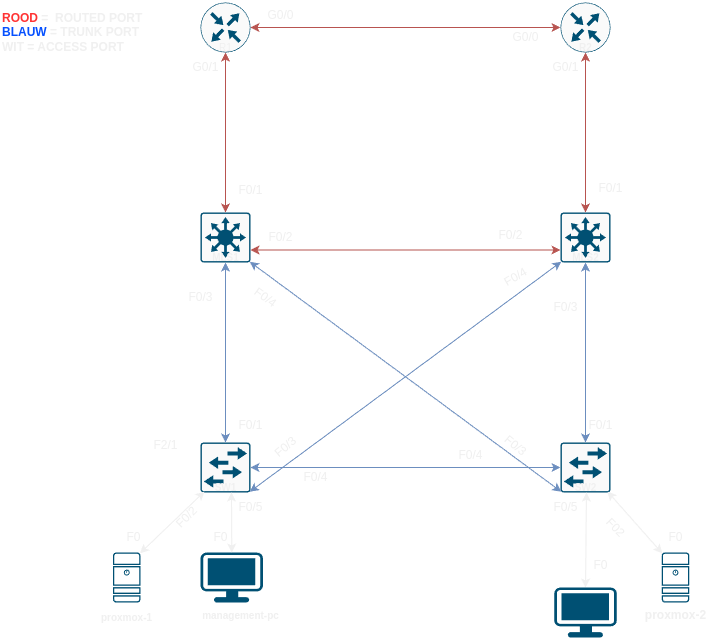

The diagram above was exported from draw.io. Its source (the exported page's mxGraphModel, read from the mxfile embedded in the PNG):
<mxGraphModel dx="1362" dy="963" grid="1" gridSize="10" guides="1" tooltips="1" connect="1" arrows="1" fold="1" page="1" pageScale="1" pageWidth="827" pageHeight="1169" background="#000000" math="0" shadow="0">
  <root>
    <mxCell id="0" />
    <mxCell id="1" parent="0" />
    <mxCell id="LF3nWzj_r0qKNPS-pxGW-1" value="" style="sketch=0;points=[[0.015,0.015,0],[0.985,0.015,0],[0.985,0.985,0],[0.015,0.985,0],[0.25,0,0],[0.5,0,0],[0.75,0,0],[1,0.25,0],[1,0.5,0],[1,0.75,0],[0.75,1,0],[0.5,1,0],[0.25,1,0],[0,0.75,0],[0,0.5,0],[0,0.25,0]];verticalLabelPosition=bottom;html=1;verticalAlign=top;aspect=fixed;align=center;pointerEvents=1;shape=mxgraph.cisco19.rect;prIcon=workgroup_switch;fillColor=#FAFAFA;strokeColor=#005073;" parent="1" vertex="1">
      <mxGeometry x="210" y="450" width="50" height="50" as="geometry" />
    </mxCell>
    <mxCell id="LF3nWzj_r0qKNPS-pxGW-3" value="" style="sketch=0;points=[[0.015,0.015,0],[0.985,0.015,0],[0.985,0.985,0],[0.015,0.985,0],[0.25,0,0],[0.5,0,0],[0.75,0,0],[1,0.25,0],[1,0.5,0],[1,0.75,0],[0.75,1,0],[0.5,1,0],[0.25,1,0],[0,0.75,0],[0,0.5,0],[0,0.25,0]];verticalLabelPosition=bottom;html=1;verticalAlign=top;aspect=fixed;align=center;pointerEvents=1;shape=mxgraph.cisco19.rect;prIcon=workgroup_switch;fillColor=#FAFAFA;strokeColor=#005073;" parent="1" vertex="1">
      <mxGeometry x="570" y="450" width="50" height="50" as="geometry" />
    </mxCell>
    <mxCell id="LF3nWzj_r0qKNPS-pxGW-4" value="" style="sketch=0;points=[[0.5,0,0],[1,0.5,0],[0.5,1,0],[0,0.5,0],[0.145,0.145,0],[0.8555,0.145,0],[0.855,0.8555,0],[0.145,0.855,0]];verticalLabelPosition=bottom;html=1;verticalAlign=top;aspect=fixed;align=center;pointerEvents=1;shape=mxgraph.cisco19.rect;prIcon=router;fillColor=#FAFAFA;strokeColor=#005073;" parent="1" vertex="1">
      <mxGeometry x="210" y="10" width="50" height="50" as="geometry" />
    </mxCell>
    <mxCell id="LF3nWzj_r0qKNPS-pxGW-5" value="" style="sketch=0;points=[[0.5,0,0],[1,0.5,0],[0.5,1,0],[0,0.5,0],[0.145,0.145,0],[0.8555,0.145,0],[0.855,0.8555,0],[0.145,0.855,0]];verticalLabelPosition=bottom;html=1;verticalAlign=top;aspect=fixed;align=center;pointerEvents=1;shape=mxgraph.cisco19.rect;prIcon=router;fillColor=#FAFAFA;strokeColor=#005073;" parent="1" vertex="1">
      <mxGeometry x="570" y="10" width="50" height="50" as="geometry" />
    </mxCell>
    <mxCell id="LF3nWzj_r0qKNPS-pxGW-6" value="" style="sketch=0;points=[[0.015,0.015,0],[0.985,0.015,0],[0.985,0.985,0],[0.015,0.985,0],[0.25,0,0],[0.5,0,0],[0.75,0,0],[1,0.25,0],[1,0.5,0],[1,0.75,0],[0.75,1,0],[0.5,1,0],[0.25,1,0],[0,0.75,0],[0,0.5,0],[0,0.25,0]];verticalLabelPosition=bottom;html=1;verticalAlign=top;aspect=fixed;align=center;pointerEvents=1;shape=mxgraph.cisco19.rect;prIcon=l3_switch;fillColor=#FAFAFA;strokeColor=#005073;" parent="1" vertex="1">
      <mxGeometry x="210" y="220" width="50" height="50" as="geometry" />
    </mxCell>
    <mxCell id="LF3nWzj_r0qKNPS-pxGW-7" value="" style="sketch=0;points=[[0.015,0.015,0],[0.985,0.015,0],[0.985,0.985,0],[0.015,0.985,0],[0.25,0,0],[0.5,0,0],[0.75,0,0],[1,0.25,0],[1,0.5,0],[1,0.75,0],[0.75,1,0],[0.5,1,0],[0.25,1,0],[0,0.75,0],[0,0.5,0],[0,0.25,0]];verticalLabelPosition=bottom;html=1;verticalAlign=top;aspect=fixed;align=center;pointerEvents=1;shape=mxgraph.cisco19.rect;prIcon=l3_switch;fillColor=#FAFAFA;strokeColor=#005073;" parent="1" vertex="1">
      <mxGeometry x="570" y="220" width="50" height="50" as="geometry" />
    </mxCell>
    <mxCell id="LF3nWzj_r0qKNPS-pxGW-11" style="edgeStyle=none;rounded=0;orthogonalLoop=1;jettySize=auto;html=1;exitX=0.5;exitY=1;exitDx=0;exitDy=0;exitPerimeter=0;entryX=0.5;entryY=0;entryDx=0;entryDy=0;entryPerimeter=0;startArrow=classic;startFill=1;fillColor=#f8cecc;strokeColor=#b85450;" parent="1" source="LF3nWzj_r0qKNPS-pxGW-4" target="LF3nWzj_r0qKNPS-pxGW-6" edge="1">
      <mxGeometry relative="1" as="geometry" />
    </mxCell>
    <mxCell id="LF3nWzj_r0qKNPS-pxGW-14" style="edgeStyle=none;rounded=0;orthogonalLoop=1;jettySize=auto;html=1;exitX=0.5;exitY=0;exitDx=0;exitDy=0;exitPerimeter=0;entryX=0.5;entryY=1;entryDx=0;entryDy=0;entryPerimeter=0;startArrow=classic;startFill=1;fillColor=#dae8fc;strokeColor=#6c8ebf;" parent="1" source="LF3nWzj_r0qKNPS-pxGW-1" target="LF3nWzj_r0qKNPS-pxGW-6" edge="1">
      <mxGeometry relative="1" as="geometry" />
    </mxCell>
    <mxCell id="LF3nWzj_r0qKNPS-pxGW-15" style="edgeStyle=none;rounded=0;orthogonalLoop=1;jettySize=auto;html=1;exitX=0.015;exitY=0.015;exitDx=0;exitDy=0;exitPerimeter=0;" parent="1" edge="1">
      <mxGeometry relative="1" as="geometry">
        <mxPoint x="389.25" y="450.75" as="sourcePoint" />
        <mxPoint x="388.5" y="450" as="targetPoint" />
      </mxGeometry>
    </mxCell>
    <mxCell id="LF3nWzj_r0qKNPS-pxGW-16" style="edgeStyle=none;rounded=0;orthogonalLoop=1;jettySize=auto;html=1;exitX=0.5;exitY=0;exitDx=0;exitDy=0;exitPerimeter=0;entryX=0.5;entryY=1;entryDx=0;entryDy=0;entryPerimeter=0;startArrow=classic;startFill=1;fillColor=#dae8fc;strokeColor=#6c8ebf;" parent="1" source="LF3nWzj_r0qKNPS-pxGW-3" target="LF3nWzj_r0qKNPS-pxGW-7" edge="1">
      <mxGeometry relative="1" as="geometry" />
    </mxCell>
    <mxCell id="LF3nWzj_r0qKNPS-pxGW-17" style="edgeStyle=none;rounded=0;orthogonalLoop=1;jettySize=auto;html=1;entryX=0;entryY=0.5;entryDx=0;entryDy=0;entryPerimeter=0;startArrow=classic;startFill=1;fillColor=#f8cecc;strokeColor=#b85450;" parent="1" source="LF3nWzj_r0qKNPS-pxGW-4" target="LF3nWzj_r0qKNPS-pxGW-5" edge="1">
      <mxGeometry relative="1" as="geometry" />
    </mxCell>
    <mxCell id="LF3nWzj_r0qKNPS-pxGW-20" style="edgeStyle=none;rounded=0;orthogonalLoop=1;jettySize=auto;html=1;exitX=1;exitY=0.75;exitDx=0;exitDy=0;exitPerimeter=0;entryX=0;entryY=0.75;entryDx=0;entryDy=0;entryPerimeter=0;startArrow=classic;startFill=1;fillColor=#f8cecc;strokeColor=#b85450;" parent="1" source="LF3nWzj_r0qKNPS-pxGW-6" target="LF3nWzj_r0qKNPS-pxGW-7" edge="1">
      <mxGeometry relative="1" as="geometry" />
    </mxCell>
    <mxCell id="LF3nWzj_r0qKNPS-pxGW-23" style="edgeStyle=none;rounded=0;orthogonalLoop=1;jettySize=auto;html=1;exitX=0.015;exitY=0.985;exitDx=0;exitDy=0;exitPerimeter=0;entryX=0.985;entryY=0.985;entryDx=0;entryDy=0;entryPerimeter=0;fillColor=#dae8fc;strokeColor=#6c8ebf;startArrow=classic;startFill=1;" parent="1" source="LF3nWzj_r0qKNPS-pxGW-7" target="LF3nWzj_r0qKNPS-pxGW-1" edge="1">
      <mxGeometry relative="1" as="geometry" />
    </mxCell>
    <mxCell id="LF3nWzj_r0qKNPS-pxGW-24" style="edgeStyle=none;rounded=0;orthogonalLoop=1;jettySize=auto;html=1;exitX=0.985;exitY=0.985;exitDx=0;exitDy=0;exitPerimeter=0;entryX=0.015;entryY=0.985;entryDx=0;entryDy=0;entryPerimeter=0;startArrow=classic;startFill=1;fillColor=#dae8fc;strokeColor=#6c8ebf;" parent="1" source="LF3nWzj_r0qKNPS-pxGW-6" target="LF3nWzj_r0qKNPS-pxGW-3" edge="1">
      <mxGeometry relative="1" as="geometry" />
    </mxCell>
    <mxCell id="LF3nWzj_r0qKNPS-pxGW-25" style="edgeStyle=none;rounded=0;orthogonalLoop=1;jettySize=auto;html=1;exitX=1;exitY=0.5;exitDx=0;exitDy=0;exitPerimeter=0;entryX=0;entryY=0.5;entryDx=0;entryDy=0;entryPerimeter=0;startArrow=classic;startFill=1;fillColor=#dae8fc;strokeColor=#6c8ebf;" parent="1" source="LF3nWzj_r0qKNPS-pxGW-1" target="LF3nWzj_r0qKNPS-pxGW-3" edge="1">
      <mxGeometry relative="1" as="geometry" />
    </mxCell>
    <mxCell id="LF3nWzj_r0qKNPS-pxGW-26" style="edgeStyle=none;rounded=0;orthogonalLoop=1;jettySize=auto;html=1;exitX=0.5;exitY=1;exitDx=0;exitDy=0;exitPerimeter=0;entryX=0.5;entryY=0;entryDx=0;entryDy=0;entryPerimeter=0;startArrow=classic;startFill=1;fillColor=#f8cecc;strokeColor=#b85450;" parent="1" source="LF3nWzj_r0qKNPS-pxGW-5" target="LF3nWzj_r0qKNPS-pxGW-7" edge="1">
      <mxGeometry relative="1" as="geometry" />
    </mxCell>
    <mxCell id="LF3nWzj_r0qKNPS-pxGW-27" value="" style="sketch=0;points=[[0.015,0.015,0],[0.985,0.015,0],[0.985,0.985,0],[0.015,0.985,0],[0.25,0,0],[0.5,0,0],[0.75,0,0],[1,0.25,0],[1,0.5,0],[1,0.75,0],[0.75,1,0],[0.5,1,0],[0.25,1,0],[0,0.75,0],[0,0.5,0],[0,0.25,0]];verticalLabelPosition=bottom;html=1;verticalAlign=top;aspect=fixed;align=center;pointerEvents=1;shape=mxgraph.cisco19.server;fillColor=#005073;strokeColor=none;" parent="1" vertex="1">
      <mxGeometry x="671.25" y="560" width="27.500000000000004" height="50" as="geometry" />
    </mxCell>
    <mxCell id="LF3nWzj_r0qKNPS-pxGW-28" value="" style="sketch=0;points=[[0.015,0.015,0],[0.985,0.015,0],[0.985,0.985,0],[0.015,0.985,0],[0.25,0,0],[0.5,0,0],[0.75,0,0],[1,0.25,0],[1,0.5,0],[1,0.75,0],[0.75,1,0],[0.5,1,0],[0.25,1,0],[0,0.75,0],[0,0.5,0],[0,0.25,0]];verticalLabelPosition=bottom;html=1;verticalAlign=top;aspect=fixed;align=center;pointerEvents=1;shape=mxgraph.cisco19.server;fillColor=#005073;strokeColor=none;" parent="1" vertex="1">
      <mxGeometry x="122.5" y="560" width="27.500000000000004" height="50" as="geometry" />
    </mxCell>
    <mxCell id="LF3nWzj_r0qKNPS-pxGW-29" style="edgeStyle=none;rounded=0;orthogonalLoop=1;jettySize=auto;html=1;exitX=0.08;exitY=0.633;exitDx=0;exitDy=0;exitPerimeter=0;entryX=0.985;entryY=0.015;entryDx=0;entryDy=0;entryPerimeter=0;startArrow=classic;startFill=1;" parent="1" edge="1" target="LF3nWzj_r0qKNPS-pxGW-28" source="LF3nWzj_r0qKNPS-pxGW-42">
      <mxGeometry relative="1" as="geometry">
        <mxPoint x="215" y="524.5" as="sourcePoint" />
        <mxPoint x="82.5" y="524.5" as="targetPoint" />
      </mxGeometry>
    </mxCell>
    <mxCell id="LF3nWzj_r0qKNPS-pxGW-37" value="&lt;font style=&quot;font-size: 10px;&quot;&gt;&lt;b&gt;SW2&lt;/b&gt;&lt;/font&gt;" style="text;html=1;align=center;verticalAlign=middle;resizable=0;points=[];autosize=1;strokeColor=none;fillColor=none;" parent="1" vertex="1">
      <mxGeometry x="570" y="480" width="50" height="30" as="geometry" />
    </mxCell>
    <mxCell id="LF3nWzj_r0qKNPS-pxGW-39" value="&lt;font style=&quot;font-size: 10px;&quot;&gt;R1&lt;/font&gt;" style="text;html=1;align=center;verticalAlign=middle;resizable=0;points=[];autosize=1;strokeColor=none;fillColor=none;" parent="1" vertex="1">
      <mxGeometry x="215" y="40" width="40" height="30" as="geometry" />
    </mxCell>
    <mxCell id="LF3nWzj_r0qKNPS-pxGW-40" value="&lt;font style=&quot;font-size: 10px;&quot;&gt;&lt;b&gt;R2&lt;/b&gt;&lt;/font&gt;" style="text;html=1;align=center;verticalAlign=middle;resizable=0;points=[];autosize=1;strokeColor=none;fillColor=none;" parent="1" vertex="1">
      <mxGeometry x="575" y="40" width="40" height="30" as="geometry" />
    </mxCell>
    <mxCell id="LF3nWzj_r0qKNPS-pxGW-41" value="&lt;font style=&quot;font-size: 10px;&quot;&gt;&lt;b&gt;MLS2&lt;/b&gt;&lt;/font&gt;" style="text;html=1;align=center;verticalAlign=middle;resizable=0;points=[];autosize=1;strokeColor=none;fillColor=none;" parent="1" vertex="1">
      <mxGeometry x="570" y="250" width="50" height="30" as="geometry" />
    </mxCell>
    <mxCell id="LF3nWzj_r0qKNPS-pxGW-42" value="&lt;font style=&quot;font-size: 10px;&quot;&gt;&lt;b&gt;SW1&lt;/b&gt;&lt;/font&gt;" style="text;html=1;align=center;verticalAlign=middle;resizable=0;points=[];autosize=1;strokeColor=none;fillColor=none;" parent="1" vertex="1">
      <mxGeometry x="210" y="480" width="50" height="30" as="geometry" />
    </mxCell>
    <mxCell id="LF3nWzj_r0qKNPS-pxGW-44" value="&lt;font style=&quot;font-size: 10px;&quot;&gt;&lt;b&gt;proxmox-1&lt;/b&gt;&lt;/font&gt;" style="text;html=1;align=center;verticalAlign=middle;resizable=0;points=[];autosize=1;strokeColor=none;fillColor=none;" parent="1" vertex="1">
      <mxGeometry x="101.25" y="610" width="70" height="30" as="geometry" />
    </mxCell>
    <mxCell id="LF3nWzj_r0qKNPS-pxGW-45" value="&lt;font style=&quot;font-size: 10px;&quot;&gt;&lt;b&gt;management-pc&lt;/b&gt;&lt;/font&gt;&lt;div&gt;&lt;font style=&quot;font-size: 10px;&quot;&gt;&lt;b&gt;&lt;br&gt;&lt;/b&gt;&lt;/font&gt;&lt;/div&gt;" style="text;html=1;align=center;verticalAlign=middle;resizable=0;points=[];autosize=1;strokeColor=none;fillColor=none;" parent="1" vertex="1">
      <mxGeometry x="200" y="610" width="100" height="40" as="geometry" />
    </mxCell>
    <mxCell id="LF3nWzj_r0qKNPS-pxGW-46" value="&lt;font style=&quot;font-size: 10px;&quot;&gt;&lt;b&gt;MLS1&lt;/b&gt;&lt;/font&gt;" style="text;html=1;align=center;verticalAlign=middle;resizable=0;points=[];autosize=1;strokeColor=none;fillColor=none;" parent="1" vertex="1">
      <mxGeometry x="210" y="250" width="50" height="30" as="geometry" />
    </mxCell>
    <mxCell id="LF3nWzj_r0qKNPS-pxGW-48" value="&lt;b&gt;&lt;font style=&quot;font-size: 10px;&quot;&gt;Client-1&lt;/font&gt;&lt;/b&gt;" style="text;html=1;align=center;verticalAlign=middle;resizable=0;points=[];autosize=1;strokeColor=none;fillColor=none;" parent="1" vertex="1">
      <mxGeometry x="566.25" y="605" width="60" height="30" as="geometry" />
    </mxCell>
    <mxCell id="LF3nWzj_r0qKNPS-pxGW-50" value="F0/3" style="text;html=1;align=center;verticalAlign=middle;resizable=0;points=[];autosize=1;strokeColor=none;fillColor=none;" parent="1" vertex="1">
      <mxGeometry x="185" y="290" width="50" height="30" as="geometry" />
    </mxCell>
    <mxCell id="LF3nWzj_r0qKNPS-pxGW-51" value="F0" style="text;html=1;align=center;verticalAlign=middle;resizable=0;points=[];autosize=1;strokeColor=none;fillColor=none;" parent="1" vertex="1">
      <mxGeometry x="122.5" y="530" width="40" height="30" as="geometry" />
    </mxCell>
    <mxCell id="LF3nWzj_r0qKNPS-pxGW-52" value="F2/1" style="text;html=1;align=center;verticalAlign=middle;resizable=0;points=[];autosize=1;strokeColor=none;fillColor=none;" parent="1" vertex="1">
      <mxGeometry x="150" y="438" width="50" height="30" as="geometry" />
    </mxCell>
    <mxCell id="LF3nWzj_r0qKNPS-pxGW-53" value="&lt;b&gt;&lt;font color=&quot;#ff3333&quot;&gt;ROOD&lt;/font&gt; =&amp;nbsp; ROUTED PORT&lt;/b&gt;&lt;div&gt;&lt;b&gt;&lt;font style=&quot;background-color: initial;&quot; color=&quot;#0550ff&quot;&gt;BLAUW&lt;/font&gt;&lt;span style=&quot;background-color: initial;&quot;&gt; = TRUNK PORT&lt;/span&gt;&lt;/b&gt;&lt;div&gt;&lt;b&gt;WIT = ACCESS PORT&lt;/b&gt;&lt;/div&gt;&lt;/div&gt;" style="text;html=1;align=left;verticalAlign=middle;resizable=0;points=[];autosize=1;strokeColor=none;fillColor=none;" parent="1" vertex="1">
      <mxGeometry x="10" y="10" width="160" height="60" as="geometry" />
    </mxCell>
    <mxCell id="LF3nWzj_r0qKNPS-pxGW-56" value="F0/2" style="text;html=1;align=center;verticalAlign=middle;resizable=0;points=[];autosize=1;strokeColor=none;fillColor=none;rotation=315;" parent="1" vertex="1">
      <mxGeometry x="171.25" y="510" width="50" height="30" as="geometry" />
    </mxCell>
    <mxCell id="LF3nWzj_r0qKNPS-pxGW-64" value="F0/1" style="text;html=1;align=center;verticalAlign=middle;resizable=0;points=[];autosize=1;strokeColor=none;fillColor=none;" parent="1" vertex="1">
      <mxGeometry x="585" y="418" width="50" height="30" as="geometry" />
    </mxCell>
    <mxCell id="LF3nWzj_r0qKNPS-pxGW-65" value="F0/3" style="text;html=1;align=center;verticalAlign=middle;resizable=0;points=[];autosize=1;strokeColor=none;fillColor=none;" parent="1" vertex="1">
      <mxGeometry x="550" y="300" width="50" height="30" as="geometry" />
    </mxCell>
    <mxCell id="LF3nWzj_r0qKNPS-pxGW-70" value="F0" style="text;html=1;align=center;verticalAlign=middle;resizable=0;points=[];autosize=1;strokeColor=none;fillColor=none;" parent="1" vertex="1">
      <mxGeometry x="665" y="530" width="40" height="30" as="geometry" />
    </mxCell>
    <mxCell id="LF3nWzj_r0qKNPS-pxGW-71" value="F0/3" style="text;html=1;align=center;verticalAlign=middle;resizable=0;points=[];autosize=1;strokeColor=none;fillColor=none;rotation=40;" parent="1" vertex="1">
      <mxGeometry x="500" y="438" width="50" height="30" as="geometry" />
    </mxCell>
    <mxCell id="LF3nWzj_r0qKNPS-pxGW-73" value="G0/0" style="text;html=1;align=center;verticalAlign=middle;resizable=0;points=[];autosize=1;strokeColor=none;fillColor=none;" parent="1" vertex="1">
      <mxGeometry x="265" y="8" width="50" height="30" as="geometry" />
    </mxCell>
    <mxCell id="LF3nWzj_r0qKNPS-pxGW-74" value="G0/0" style="text;html=1;align=center;verticalAlign=middle;resizable=0;points=[];autosize=1;strokeColor=none;fillColor=none;" parent="1" vertex="1">
      <mxGeometry x="510" y="30" width="50" height="30" as="geometry" />
    </mxCell>
    <mxCell id="LF3nWzj_r0qKNPS-pxGW-75" value="G0/1" style="text;html=1;align=center;verticalAlign=middle;resizable=0;points=[];autosize=1;strokeColor=none;fillColor=none;" parent="1" vertex="1">
      <mxGeometry x="550" y="60" width="50" height="30" as="geometry" />
    </mxCell>
    <mxCell id="LF3nWzj_r0qKNPS-pxGW-77" value="G0/1" style="text;html=1;align=center;verticalAlign=middle;resizable=0;points=[];autosize=1;strokeColor=none;fillColor=none;" parent="1" vertex="1">
      <mxGeometry x="190" y="60" width="50" height="30" as="geometry" />
    </mxCell>
    <mxCell id="vmUPujhRQMmThGkqZ0FT-1" value="&lt;font style=&quot;font-size: 12px;&quot;&gt;F0/1&lt;/font&gt;" style="text;html=1;align=center;verticalAlign=middle;resizable=0;points=[];autosize=1;strokeColor=none;fillColor=none;fontSize=16;" parent="1" vertex="1">
      <mxGeometry x="235" y="181" width="50" height="30" as="geometry" />
    </mxCell>
    <mxCell id="YCy5WUYgxN7hf8aFnXlP-1" value="F0/1" style="text;html=1;align=center;verticalAlign=middle;resizable=0;points=[];autosize=1;strokeColor=none;fillColor=none;" vertex="1" parent="1">
      <mxGeometry x="595" y="181" width="50" height="30" as="geometry" />
    </mxCell>
    <mxCell id="YCy5WUYgxN7hf8aFnXlP-2" value="F0/2" style="text;html=1;align=center;verticalAlign=middle;resizable=0;points=[];autosize=1;strokeColor=none;fillColor=none;" vertex="1" parent="1">
      <mxGeometry x="265" y="230" width="50" height="30" as="geometry" />
    </mxCell>
    <mxCell id="YCy5WUYgxN7hf8aFnXlP-8" value="&lt;b&gt;proxmox-2&lt;/b&gt;&lt;div&gt;&lt;br&gt;&lt;/div&gt;" style="text;html=1;align=center;verticalAlign=middle;resizable=0;points=[];autosize=1;strokeColor=none;fillColor=none;" vertex="1" parent="1">
      <mxGeometry x="645" y="610" width="80" height="40" as="geometry" />
    </mxCell>
    <mxCell id="YCy5WUYgxN7hf8aFnXlP-10" value="" style="points=[[0.03,0.03,0],[0.5,0,0],[0.97,0.03,0],[1,0.4,0],[0.97,0.745,0],[0.5,1,0],[0.03,0.745,0],[0,0.4,0]];verticalLabelPosition=bottom;sketch=0;html=1;verticalAlign=top;aspect=fixed;align=center;pointerEvents=1;shape=mxgraph.cisco19.workstation;fillColor=#005073;strokeColor=none;" vertex="1" parent="1">
      <mxGeometry x="210" y="560" width="62.5" height="50" as="geometry" />
    </mxCell>
    <mxCell id="YCy5WUYgxN7hf8aFnXlP-30" style="edgeStyle=none;rounded=0;orthogonalLoop=1;jettySize=auto;html=1;exitX=0.5;exitY=0;exitDx=0;exitDy=0;exitPerimeter=0;startArrow=classic;startFill=1;" edge="1" parent="1" source="YCy5WUYgxN7hf8aFnXlP-12">
      <mxGeometry relative="1" as="geometry">
        <mxPoint x="596" y="500" as="targetPoint" />
      </mxGeometry>
    </mxCell>
    <mxCell id="YCy5WUYgxN7hf8aFnXlP-12" value="" style="points=[[0.03,0.03,0],[0.5,0,0],[0.97,0.03,0],[1,0.4,0],[0.97,0.745,0],[0.5,1,0],[0.03,0.745,0],[0,0.4,0]];verticalLabelPosition=bottom;sketch=0;html=1;verticalAlign=top;aspect=fixed;align=center;pointerEvents=1;shape=mxgraph.cisco19.workstation;fillColor=#005073;strokeColor=none;" vertex="1" parent="1">
      <mxGeometry x="563.75" y="595" width="62.5" height="50" as="geometry" />
    </mxCell>
    <mxCell id="YCy5WUYgxN7hf8aFnXlP-13" style="edgeStyle=none;rounded=0;orthogonalLoop=1;jettySize=auto;html=1;exitX=0.015;exitY=0.015;exitDx=0;exitDy=0;exitPerimeter=0;entryX=0.94;entryY=0.633;entryDx=0;entryDy=0;entryPerimeter=0;startArrow=classic;startFill=1;" edge="1" parent="1" source="LF3nWzj_r0qKNPS-pxGW-27" target="LF3nWzj_r0qKNPS-pxGW-37">
      <mxGeometry relative="1" as="geometry" />
    </mxCell>
    <mxCell id="YCy5WUYgxN7hf8aFnXlP-14" value="F0/1" style="text;html=1;align=center;verticalAlign=middle;resizable=0;points=[];autosize=1;strokeColor=none;fillColor=none;" vertex="1" parent="1">
      <mxGeometry x="235" y="418" width="50" height="30" as="geometry" />
    </mxCell>
    <mxCell id="YCy5WUYgxN7hf8aFnXlP-16" value="F0/4" style="text;html=1;align=center;verticalAlign=middle;resizable=0;points=[];autosize=1;strokeColor=none;fillColor=none;" vertex="1" parent="1">
      <mxGeometry x="300" y="470" width="50" height="30" as="geometry" />
    </mxCell>
    <mxCell id="YCy5WUYgxN7hf8aFnXlP-17" value="F0/4" style="text;html=1;align=center;verticalAlign=middle;resizable=0;points=[];autosize=1;strokeColor=none;fillColor=none;" vertex="1" parent="1">
      <mxGeometry x="455" y="448" width="50" height="30" as="geometry" />
    </mxCell>
    <mxCell id="YCy5WUYgxN7hf8aFnXlP-18" value="F0/3" style="text;html=1;align=center;verticalAlign=middle;resizable=0;points=[];autosize=1;strokeColor=none;fillColor=none;rotation=-40;" vertex="1" parent="1">
      <mxGeometry x="270" y="440" width="50" height="30" as="geometry" />
    </mxCell>
    <mxCell id="YCy5WUYgxN7hf8aFnXlP-19" value="F0/4" style="text;html=1;align=center;verticalAlign=middle;resizable=0;points=[];autosize=1;strokeColor=none;fillColor=none;rotation=36;" vertex="1" parent="1">
      <mxGeometry x="250" y="290" width="50" height="30" as="geometry" />
    </mxCell>
    <mxCell id="YCy5WUYgxN7hf8aFnXlP-20" value="F0/4" style="text;html=1;align=center;verticalAlign=middle;resizable=0;points=[];autosize=1;strokeColor=none;fillColor=none;rotation=-30;" vertex="1" parent="1">
      <mxGeometry x="500" y="270" width="50" height="30" as="geometry" />
    </mxCell>
    <mxCell id="YCy5WUYgxN7hf8aFnXlP-21" value="F0/2" style="text;html=1;align=center;verticalAlign=middle;resizable=0;points=[];autosize=1;strokeColor=none;fillColor=none;" vertex="1" parent="1">
      <mxGeometry x="495" y="228" width="50" height="30" as="geometry" />
    </mxCell>
    <mxCell id="YCy5WUYgxN7hf8aFnXlP-22" value="F02" style="text;html=1;align=center;verticalAlign=middle;resizable=0;points=[];autosize=1;strokeColor=none;fillColor=none;rotation=46;" vertex="1" parent="1">
      <mxGeometry x="605" y="520" width="40" height="30" as="geometry" />
    </mxCell>
    <mxCell id="YCy5WUYgxN7hf8aFnXlP-26" style="edgeStyle=none;rounded=0;orthogonalLoop=1;jettySize=auto;html=1;exitX=0.5;exitY=0;exitDx=0;exitDy=0;exitPerimeter=0;entryX=0.62;entryY=0.667;entryDx=0;entryDy=0;entryPerimeter=0;startArrow=classic;startFill=1;" edge="1" parent="1" source="YCy5WUYgxN7hf8aFnXlP-10" target="LF3nWzj_r0qKNPS-pxGW-42">
      <mxGeometry relative="1" as="geometry" />
    </mxCell>
    <mxCell id="YCy5WUYgxN7hf8aFnXlP-27" value="F0/5" style="text;html=1;align=center;verticalAlign=middle;resizable=0;points=[];autosize=1;strokeColor=none;fillColor=none;" vertex="1" parent="1">
      <mxGeometry x="235" y="500" width="50" height="30" as="geometry" />
    </mxCell>
    <mxCell id="YCy5WUYgxN7hf8aFnXlP-28" value="F0" style="text;html=1;align=center;verticalAlign=middle;resizable=0;points=[];autosize=1;strokeColor=none;fillColor=none;" vertex="1" parent="1">
      <mxGeometry x="210" y="530" width="40" height="30" as="geometry" />
    </mxCell>
    <mxCell id="YCy5WUYgxN7hf8aFnXlP-31" value="F0/5" style="text;html=1;align=center;verticalAlign=middle;resizable=0;points=[];autosize=1;strokeColor=none;fillColor=none;" vertex="1" parent="1">
      <mxGeometry x="550" y="500" width="50" height="30" as="geometry" />
    </mxCell>
    <mxCell id="YCy5WUYgxN7hf8aFnXlP-33" value="F0" style="text;html=1;align=center;verticalAlign=middle;resizable=0;points=[];autosize=1;strokeColor=none;fillColor=none;" vertex="1" parent="1">
      <mxGeometry x="590" y="558" width="40" height="30" as="geometry" />
    </mxCell>
  </root>
</mxGraphModel>